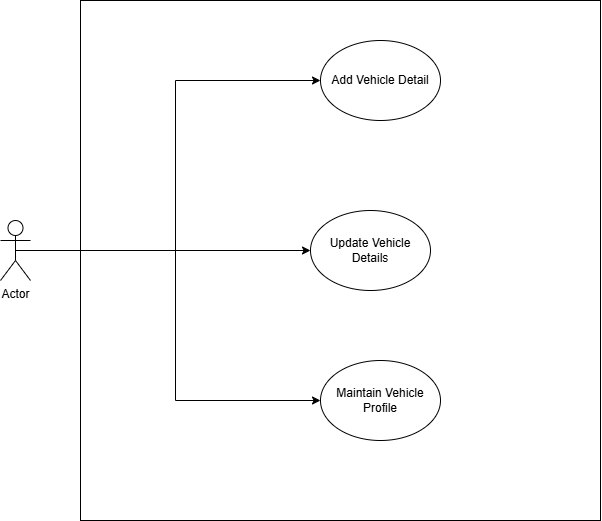

The diagram above was exported from draw.io. Its source (the exported page's mxGraphModel, read from the mxfile embedded in the PNG):
<mxGraphModel dx="1467" dy="596" grid="1" gridSize="10" guides="1" tooltips="1" connect="1" arrows="1" fold="1" page="1" pageScale="1" pageWidth="850" pageHeight="1100" math="0" shadow="0">
  <root>
    <mxCell id="0" />
    <mxCell id="1" parent="0" />
    <mxCell id="cigVTxXmjZvPcHxk4Aey-1" value="&lt;span style=&quot;color: rgba(0, 0, 0, 0); font-family: monospace; font-size: 0px; text-align: start; text-wrap-mode: nowrap;&quot;&gt;%3CmxGraphModel%3E%3Croot%3E%3CmxCell%20id%3D%220%22%2F%3E%3CmxCell%20id%3D%221%22%20parent%3D%220%22%2F%3E%3CmxCell%20id%3D%222%22%20value%3D%22Provide%20Personal%20Detail%22%20style%3D%22ellipse%3BwhiteSpace%3Dwrap%3Bhtml%3D1%3B%22%20vertex%3D%221%22%20parent%3D%221%22%3E%3CmxGeometry%20x%3D%22530%22%20y%3D%2280%22%20width%3D%22170%22%20height%3D%2280%22%20as%3D%22geometry%22%2F%3E%3C%2FmxCell%3E%3C%2Froot%3E%3C%2FmxGraphModel%3E&lt;/span&gt;" style="whiteSpace=wrap;html=1;aspect=fixed;" vertex="1" parent="1">
      <mxGeometry x="220" y="50" width="520" height="520" as="geometry" />
    </mxCell>
    <mxCell id="cigVTxXmjZvPcHxk4Aey-13" style="edgeStyle=orthogonalEdgeStyle;rounded=0;orthogonalLoop=1;jettySize=auto;html=1;entryX=0;entryY=0.5;entryDx=0;entryDy=0;" edge="1" parent="1" source="cigVTxXmjZvPcHxk4Aey-2" target="cigVTxXmjZvPcHxk4Aey-3">
      <mxGeometry relative="1" as="geometry" />
    </mxCell>
    <mxCell id="cigVTxXmjZvPcHxk4Aey-15" style="edgeStyle=orthogonalEdgeStyle;rounded=0;orthogonalLoop=1;jettySize=auto;html=1;exitX=0.5;exitY=0.5;exitDx=0;exitDy=0;exitPerimeter=0;entryX=0;entryY=0.5;entryDx=0;entryDy=0;" edge="1" parent="1" source="cigVTxXmjZvPcHxk4Aey-2" target="cigVTxXmjZvPcHxk4Aey-5">
      <mxGeometry relative="1" as="geometry" />
    </mxCell>
    <mxCell id="cigVTxXmjZvPcHxk4Aey-17" style="edgeStyle=orthogonalEdgeStyle;rounded=0;orthogonalLoop=1;jettySize=auto;html=1;exitX=0.5;exitY=0.5;exitDx=0;exitDy=0;exitPerimeter=0;entryX=0;entryY=0.5;entryDx=0;entryDy=0;" edge="1" parent="1" source="cigVTxXmjZvPcHxk4Aey-2" target="cigVTxXmjZvPcHxk4Aey-6">
      <mxGeometry relative="1" as="geometry" />
    </mxCell>
    <mxCell id="cigVTxXmjZvPcHxk4Aey-2" value="Actor" style="shape=umlActor;verticalLabelPosition=bottom;verticalAlign=top;html=1;outlineConnect=0;" vertex="1" parent="1">
      <mxGeometry x="140" y="270" width="30" height="60" as="geometry" />
    </mxCell>
    <mxCell id="cigVTxXmjZvPcHxk4Aey-3" value="Add Vehicle Detail" style="ellipse;whiteSpace=wrap;html=1;" vertex="1" parent="1">
      <mxGeometry x="460" y="90" width="120" height="80" as="geometry" />
    </mxCell>
    <mxCell id="cigVTxXmjZvPcHxk4Aey-5" value="Update Vehicle Details" style="ellipse;whiteSpace=wrap;html=1;" vertex="1" parent="1">
      <mxGeometry x="450" y="260" width="120" height="80" as="geometry" />
    </mxCell>
    <mxCell id="cigVTxXmjZvPcHxk4Aey-6" value="Maintain Vehicle Profile" style="ellipse;whiteSpace=wrap;html=1;" vertex="1" parent="1">
      <mxGeometry x="460" y="410" width="120" height="80" as="geometry" />
    </mxCell>
  </root>
</mxGraphModel>